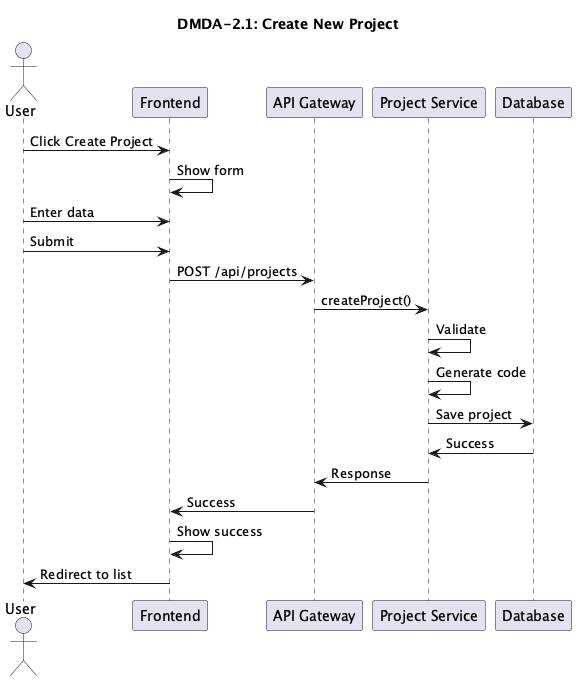

The diagram above was rendered by PlantUML. Its source (embedded in the PNG):
@startuml
title DMDA-2.1: Create New Project

actor User
participant Frontend
participant "API Gateway"
participant "Project Service"
participant Database

User -> Frontend: Click Create Project
Frontend -> Frontend: Show form

User -> Frontend: Enter data
User -> Frontend: Submit

Frontend -> "API Gateway": POST /api/projects
"API Gateway" -> "Project Service": createProject()

"Project Service" -> "Project Service": Validate
"Project Service" -> "Project Service": Generate code
"Project Service" -> Database: Save project
Database -> "Project Service": Success

"Project Service" -> "API Gateway": Response
"API Gateway" -> Frontend: Success
Frontend -> Frontend: Show success
Frontend -> User: Redirect to list

@enduml